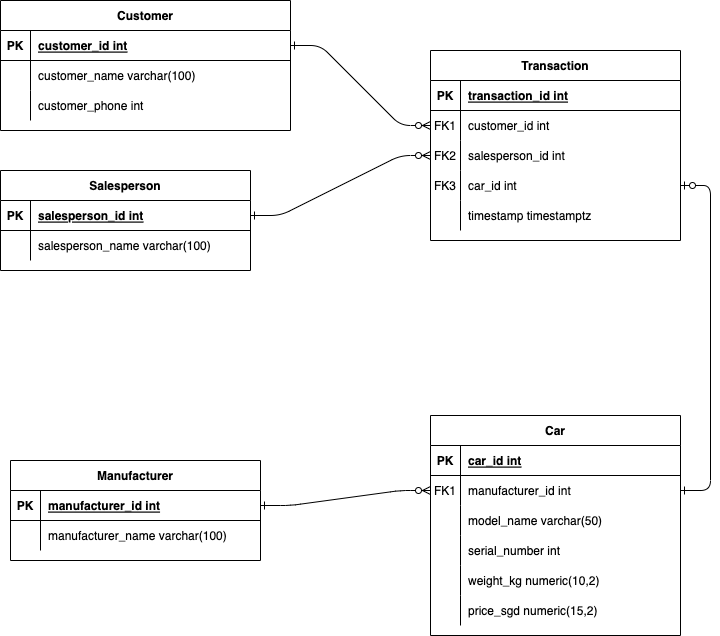

The diagram above was exported from draw.io. Its source (the exported page's mxGraphModel, read from the mxfile embedded in the PNG):
<mxGraphModel dx="1186" dy="654" grid="1" gridSize="10" guides="1" tooltips="1" connect="1" arrows="1" fold="1" page="1" pageScale="1" pageWidth="850" pageHeight="1100" math="0" shadow="0" extFonts="Permanent Marker^https://fonts.googleapis.com/css?family=Permanent+Marker">
  <root>
    <mxCell id="0" />
    <mxCell id="1" parent="0" />
    <mxCell id="C-vyLk0tnHw3VtMMgP7b-1" value="" style="edgeStyle=entityRelationEdgeStyle;endArrow=ERzeroToMany;startArrow=ERone;endFill=1;startFill=0;" parent="1" source="C-vyLk0tnHw3VtMMgP7b-24" target="C-vyLk0tnHw3VtMMgP7b-6" edge="1">
      <mxGeometry width="100" height="100" relative="1" as="geometry">
        <mxPoint x="340" y="720" as="sourcePoint" />
        <mxPoint x="440" y="620" as="targetPoint" />
      </mxGeometry>
    </mxCell>
    <mxCell id="C-vyLk0tnHw3VtMMgP7b-12" value="" style="edgeStyle=entityRelationEdgeStyle;endArrow=ERone;startArrow=ERzeroToOne;endFill=0;startFill=0;exitX=1;exitY=0.5;exitDx=0;exitDy=0;" parent="1" source="gxyI_3uNFDqTagrawUoT-46" target="C-vyLk0tnHw3VtMMgP7b-17" edge="1">
      <mxGeometry width="100" height="100" relative="1" as="geometry">
        <mxPoint x="400" y="180" as="sourcePoint" />
        <mxPoint x="460" y="205" as="targetPoint" />
      </mxGeometry>
    </mxCell>
    <mxCell id="C-vyLk0tnHw3VtMMgP7b-2" value="Transaction" style="shape=table;startSize=30;container=1;collapsible=1;childLayout=tableLayout;fixedRows=1;rowLines=0;fontStyle=1;align=center;resizeLast=1;" parent="1" vertex="1">
      <mxGeometry x="450" y="120" width="250" height="190" as="geometry">
        <mxRectangle x="450" y="120" width="80" height="30" as="alternateBounds" />
      </mxGeometry>
    </mxCell>
    <mxCell id="C-vyLk0tnHw3VtMMgP7b-3" value="" style="shape=partialRectangle;collapsible=0;dropTarget=0;pointerEvents=0;fillColor=none;points=[[0,0.5],[1,0.5]];portConstraint=eastwest;top=0;left=0;right=0;bottom=1;" parent="C-vyLk0tnHw3VtMMgP7b-2" vertex="1">
      <mxGeometry y="30" width="250" height="30" as="geometry" />
    </mxCell>
    <mxCell id="C-vyLk0tnHw3VtMMgP7b-4" value="PK" style="shape=partialRectangle;overflow=hidden;connectable=0;fillColor=none;top=0;left=0;bottom=0;right=0;fontStyle=1;" parent="C-vyLk0tnHw3VtMMgP7b-3" vertex="1">
      <mxGeometry width="30" height="30" as="geometry">
        <mxRectangle width="30" height="30" as="alternateBounds" />
      </mxGeometry>
    </mxCell>
    <mxCell id="C-vyLk0tnHw3VtMMgP7b-5" value="transaction_id int" style="shape=partialRectangle;overflow=hidden;connectable=0;fillColor=none;top=0;left=0;bottom=0;right=0;align=left;spacingLeft=6;fontStyle=5;" parent="C-vyLk0tnHw3VtMMgP7b-3" vertex="1">
      <mxGeometry x="30" width="220" height="30" as="geometry">
        <mxRectangle width="220" height="30" as="alternateBounds" />
      </mxGeometry>
    </mxCell>
    <mxCell id="gxyI_3uNFDqTagrawUoT-49" style="shape=partialRectangle;collapsible=0;dropTarget=0;pointerEvents=0;fillColor=none;points=[[0,0.5],[1,0.5]];portConstraint=eastwest;top=0;left=0;right=0;bottom=0;" vertex="1" parent="C-vyLk0tnHw3VtMMgP7b-2">
      <mxGeometry y="60" width="250" height="30" as="geometry" />
    </mxCell>
    <mxCell id="gxyI_3uNFDqTagrawUoT-50" value="FK1" style="shape=partialRectangle;overflow=hidden;connectable=0;fillColor=none;top=0;left=0;bottom=0;right=0;" vertex="1" parent="gxyI_3uNFDqTagrawUoT-49">
      <mxGeometry width="30" height="30" as="geometry">
        <mxRectangle width="30" height="30" as="alternateBounds" />
      </mxGeometry>
    </mxCell>
    <mxCell id="gxyI_3uNFDqTagrawUoT-51" value="customer_id int" style="shape=partialRectangle;overflow=hidden;connectable=0;fillColor=none;top=0;left=0;bottom=0;right=0;align=left;spacingLeft=6;" vertex="1" parent="gxyI_3uNFDqTagrawUoT-49">
      <mxGeometry x="30" width="220" height="30" as="geometry">
        <mxRectangle width="220" height="30" as="alternateBounds" />
      </mxGeometry>
    </mxCell>
    <mxCell id="C-vyLk0tnHw3VtMMgP7b-6" value="" style="shape=partialRectangle;collapsible=0;dropTarget=0;pointerEvents=0;fillColor=none;points=[[0,0.5],[1,0.5]];portConstraint=eastwest;top=0;left=0;right=0;bottom=0;" parent="C-vyLk0tnHw3VtMMgP7b-2" vertex="1">
      <mxGeometry y="90" width="250" height="30" as="geometry" />
    </mxCell>
    <mxCell id="C-vyLk0tnHw3VtMMgP7b-7" value="FK2" style="shape=partialRectangle;overflow=hidden;connectable=0;fillColor=none;top=0;left=0;bottom=0;right=0;" parent="C-vyLk0tnHw3VtMMgP7b-6" vertex="1">
      <mxGeometry width="30" height="30" as="geometry">
        <mxRectangle width="30" height="30" as="alternateBounds" />
      </mxGeometry>
    </mxCell>
    <mxCell id="C-vyLk0tnHw3VtMMgP7b-8" value="salesperson_id int" style="shape=partialRectangle;overflow=hidden;connectable=0;fillColor=none;top=0;left=0;bottom=0;right=0;align=left;spacingLeft=6;" parent="C-vyLk0tnHw3VtMMgP7b-6" vertex="1">
      <mxGeometry x="30" width="220" height="30" as="geometry">
        <mxRectangle width="220" height="30" as="alternateBounds" />
      </mxGeometry>
    </mxCell>
    <mxCell id="gxyI_3uNFDqTagrawUoT-46" style="shape=partialRectangle;collapsible=0;dropTarget=0;pointerEvents=0;fillColor=none;points=[[0,0.5],[1,0.5]];portConstraint=eastwest;top=0;left=0;right=0;bottom=0;" vertex="1" parent="C-vyLk0tnHw3VtMMgP7b-2">
      <mxGeometry y="120" width="250" height="30" as="geometry" />
    </mxCell>
    <mxCell id="gxyI_3uNFDqTagrawUoT-47" value="FK3" style="shape=partialRectangle;overflow=hidden;connectable=0;fillColor=none;top=0;left=0;bottom=0;right=0;" vertex="1" parent="gxyI_3uNFDqTagrawUoT-46">
      <mxGeometry width="30" height="30" as="geometry">
        <mxRectangle width="30" height="30" as="alternateBounds" />
      </mxGeometry>
    </mxCell>
    <mxCell id="gxyI_3uNFDqTagrawUoT-48" value="car_id int" style="shape=partialRectangle;overflow=hidden;connectable=0;fillColor=none;top=0;left=0;bottom=0;right=0;align=left;spacingLeft=6;" vertex="1" parent="gxyI_3uNFDqTagrawUoT-46">
      <mxGeometry x="30" width="220" height="30" as="geometry">
        <mxRectangle width="220" height="30" as="alternateBounds" />
      </mxGeometry>
    </mxCell>
    <mxCell id="C-vyLk0tnHw3VtMMgP7b-9" value="" style="shape=partialRectangle;collapsible=0;dropTarget=0;pointerEvents=0;fillColor=none;points=[[0,0.5],[1,0.5]];portConstraint=eastwest;top=0;left=0;right=0;bottom=0;" parent="C-vyLk0tnHw3VtMMgP7b-2" vertex="1">
      <mxGeometry y="150" width="250" height="30" as="geometry" />
    </mxCell>
    <mxCell id="C-vyLk0tnHw3VtMMgP7b-10" value="" style="shape=partialRectangle;overflow=hidden;connectable=0;fillColor=none;top=0;left=0;bottom=0;right=0;" parent="C-vyLk0tnHw3VtMMgP7b-9" vertex="1">
      <mxGeometry width="30" height="30" as="geometry">
        <mxRectangle width="30" height="30" as="alternateBounds" />
      </mxGeometry>
    </mxCell>
    <mxCell id="C-vyLk0tnHw3VtMMgP7b-11" value="timestamp timestamptz" style="shape=partialRectangle;overflow=hidden;connectable=0;fillColor=none;top=0;left=0;bottom=0;right=0;align=left;spacingLeft=6;" parent="C-vyLk0tnHw3VtMMgP7b-9" vertex="1">
      <mxGeometry x="30" width="220" height="30" as="geometry">
        <mxRectangle width="220" height="30" as="alternateBounds" />
      </mxGeometry>
    </mxCell>
    <mxCell id="C-vyLk0tnHw3VtMMgP7b-13" value="Car" style="shape=table;startSize=30;container=1;collapsible=1;childLayout=tableLayout;fixedRows=1;rowLines=0;fontStyle=1;align=center;resizeLast=1;" parent="1" vertex="1">
      <mxGeometry x="450" y="485" width="250" height="220" as="geometry" />
    </mxCell>
    <mxCell id="C-vyLk0tnHw3VtMMgP7b-14" value="" style="shape=partialRectangle;collapsible=0;dropTarget=0;pointerEvents=0;fillColor=none;points=[[0,0.5],[1,0.5]];portConstraint=eastwest;top=0;left=0;right=0;bottom=1;" parent="C-vyLk0tnHw3VtMMgP7b-13" vertex="1">
      <mxGeometry y="30" width="250" height="30" as="geometry" />
    </mxCell>
    <mxCell id="C-vyLk0tnHw3VtMMgP7b-15" value="PK" style="shape=partialRectangle;overflow=hidden;connectable=0;fillColor=none;top=0;left=0;bottom=0;right=0;fontStyle=1;" parent="C-vyLk0tnHw3VtMMgP7b-14" vertex="1">
      <mxGeometry width="30" height="30" as="geometry">
        <mxRectangle width="30" height="30" as="alternateBounds" />
      </mxGeometry>
    </mxCell>
    <mxCell id="C-vyLk0tnHw3VtMMgP7b-16" value="car_id int" style="shape=partialRectangle;overflow=hidden;connectable=0;fillColor=none;top=0;left=0;bottom=0;right=0;align=left;spacingLeft=6;fontStyle=5;" parent="C-vyLk0tnHw3VtMMgP7b-14" vertex="1">
      <mxGeometry x="30" width="220" height="30" as="geometry">
        <mxRectangle width="220" height="30" as="alternateBounds" />
      </mxGeometry>
    </mxCell>
    <mxCell id="C-vyLk0tnHw3VtMMgP7b-17" value="" style="shape=partialRectangle;collapsible=0;dropTarget=0;pointerEvents=0;fillColor=none;points=[[0,0.5],[1,0.5]];portConstraint=eastwest;top=0;left=0;right=0;bottom=0;" parent="C-vyLk0tnHw3VtMMgP7b-13" vertex="1">
      <mxGeometry y="60" width="250" height="30" as="geometry" />
    </mxCell>
    <mxCell id="C-vyLk0tnHw3VtMMgP7b-18" value="FK1" style="shape=partialRectangle;overflow=hidden;connectable=0;fillColor=none;top=0;left=0;bottom=0;right=0;" parent="C-vyLk0tnHw3VtMMgP7b-17" vertex="1">
      <mxGeometry width="30" height="30" as="geometry">
        <mxRectangle width="30" height="30" as="alternateBounds" />
      </mxGeometry>
    </mxCell>
    <mxCell id="C-vyLk0tnHw3VtMMgP7b-19" value="manufacturer_id int" style="shape=partialRectangle;overflow=hidden;connectable=0;fillColor=none;top=0;left=0;bottom=0;right=0;align=left;spacingLeft=6;" parent="C-vyLk0tnHw3VtMMgP7b-17" vertex="1">
      <mxGeometry x="30" width="220" height="30" as="geometry">
        <mxRectangle width="220" height="30" as="alternateBounds" />
      </mxGeometry>
    </mxCell>
    <mxCell id="C-vyLk0tnHw3VtMMgP7b-20" value="" style="shape=partialRectangle;collapsible=0;dropTarget=0;pointerEvents=0;fillColor=none;points=[[0,0.5],[1,0.5]];portConstraint=eastwest;top=0;left=0;right=0;bottom=0;" parent="C-vyLk0tnHw3VtMMgP7b-13" vertex="1">
      <mxGeometry y="90" width="250" height="30" as="geometry" />
    </mxCell>
    <mxCell id="C-vyLk0tnHw3VtMMgP7b-21" value="" style="shape=partialRectangle;overflow=hidden;connectable=0;fillColor=none;top=0;left=0;bottom=0;right=0;" parent="C-vyLk0tnHw3VtMMgP7b-20" vertex="1">
      <mxGeometry width="30" height="30" as="geometry">
        <mxRectangle width="30" height="30" as="alternateBounds" />
      </mxGeometry>
    </mxCell>
    <mxCell id="C-vyLk0tnHw3VtMMgP7b-22" value="model_name varchar(50)" style="shape=partialRectangle;overflow=hidden;connectable=0;fillColor=none;top=0;left=0;bottom=0;right=0;align=left;spacingLeft=6;" parent="C-vyLk0tnHw3VtMMgP7b-20" vertex="1">
      <mxGeometry x="30" width="220" height="30" as="geometry">
        <mxRectangle width="220" height="30" as="alternateBounds" />
      </mxGeometry>
    </mxCell>
    <mxCell id="gxyI_3uNFDqTagrawUoT-66" style="shape=partialRectangle;collapsible=0;dropTarget=0;pointerEvents=0;fillColor=none;points=[[0,0.5],[1,0.5]];portConstraint=eastwest;top=0;left=0;right=0;bottom=0;" vertex="1" parent="C-vyLk0tnHw3VtMMgP7b-13">
      <mxGeometry y="120" width="250" height="30" as="geometry" />
    </mxCell>
    <mxCell id="gxyI_3uNFDqTagrawUoT-67" style="shape=partialRectangle;overflow=hidden;connectable=0;fillColor=none;top=0;left=0;bottom=0;right=0;" vertex="1" parent="gxyI_3uNFDqTagrawUoT-66">
      <mxGeometry width="30" height="30" as="geometry">
        <mxRectangle width="30" height="30" as="alternateBounds" />
      </mxGeometry>
    </mxCell>
    <mxCell id="gxyI_3uNFDqTagrawUoT-68" value="serial_number int" style="shape=partialRectangle;overflow=hidden;connectable=0;fillColor=none;top=0;left=0;bottom=0;right=0;align=left;spacingLeft=6;" vertex="1" parent="gxyI_3uNFDqTagrawUoT-66">
      <mxGeometry x="30" width="220" height="30" as="geometry">
        <mxRectangle width="220" height="30" as="alternateBounds" />
      </mxGeometry>
    </mxCell>
    <mxCell id="gxyI_3uNFDqTagrawUoT-63" style="shape=partialRectangle;collapsible=0;dropTarget=0;pointerEvents=0;fillColor=none;points=[[0,0.5],[1,0.5]];portConstraint=eastwest;top=0;left=0;right=0;bottom=0;" vertex="1" parent="C-vyLk0tnHw3VtMMgP7b-13">
      <mxGeometry y="150" width="250" height="30" as="geometry" />
    </mxCell>
    <mxCell id="gxyI_3uNFDqTagrawUoT-64" style="shape=partialRectangle;overflow=hidden;connectable=0;fillColor=none;top=0;left=0;bottom=0;right=0;" vertex="1" parent="gxyI_3uNFDqTagrawUoT-63">
      <mxGeometry width="30" height="30" as="geometry">
        <mxRectangle width="30" height="30" as="alternateBounds" />
      </mxGeometry>
    </mxCell>
    <mxCell id="gxyI_3uNFDqTagrawUoT-65" value="weight_kg numeric(10,2)" style="shape=partialRectangle;overflow=hidden;connectable=0;fillColor=none;top=0;left=0;bottom=0;right=0;align=left;spacingLeft=6;" vertex="1" parent="gxyI_3uNFDqTagrawUoT-63">
      <mxGeometry x="30" width="220" height="30" as="geometry">
        <mxRectangle width="220" height="30" as="alternateBounds" />
      </mxGeometry>
    </mxCell>
    <mxCell id="gxyI_3uNFDqTagrawUoT-60" style="shape=partialRectangle;collapsible=0;dropTarget=0;pointerEvents=0;fillColor=none;points=[[0,0.5],[1,0.5]];portConstraint=eastwest;top=0;left=0;right=0;bottom=0;" vertex="1" parent="C-vyLk0tnHw3VtMMgP7b-13">
      <mxGeometry y="180" width="250" height="30" as="geometry" />
    </mxCell>
    <mxCell id="gxyI_3uNFDqTagrawUoT-61" style="shape=partialRectangle;overflow=hidden;connectable=0;fillColor=none;top=0;left=0;bottom=0;right=0;" vertex="1" parent="gxyI_3uNFDqTagrawUoT-60">
      <mxGeometry width="30" height="30" as="geometry">
        <mxRectangle width="30" height="30" as="alternateBounds" />
      </mxGeometry>
    </mxCell>
    <mxCell id="gxyI_3uNFDqTagrawUoT-62" value="price_sgd numeric(15,2)" style="shape=partialRectangle;overflow=hidden;connectable=0;fillColor=none;top=0;left=0;bottom=0;right=0;align=left;spacingLeft=6;" vertex="1" parent="gxyI_3uNFDqTagrawUoT-60">
      <mxGeometry x="30" width="220" height="30" as="geometry">
        <mxRectangle width="220" height="30" as="alternateBounds" />
      </mxGeometry>
    </mxCell>
    <mxCell id="C-vyLk0tnHw3VtMMgP7b-23" value="Salesperson" style="shape=table;startSize=30;container=1;collapsible=1;childLayout=tableLayout;fixedRows=1;rowLines=0;fontStyle=1;align=center;resizeLast=1;" parent="1" vertex="1">
      <mxGeometry x="20" y="240" width="250" height="100" as="geometry" />
    </mxCell>
    <mxCell id="C-vyLk0tnHw3VtMMgP7b-24" value="" style="shape=partialRectangle;collapsible=0;dropTarget=0;pointerEvents=0;fillColor=none;points=[[0,0.5],[1,0.5]];portConstraint=eastwest;top=0;left=0;right=0;bottom=1;" parent="C-vyLk0tnHw3VtMMgP7b-23" vertex="1">
      <mxGeometry y="30" width="250" height="30" as="geometry" />
    </mxCell>
    <mxCell id="C-vyLk0tnHw3VtMMgP7b-25" value="PK" style="shape=partialRectangle;overflow=hidden;connectable=0;fillColor=none;top=0;left=0;bottom=0;right=0;fontStyle=1;" parent="C-vyLk0tnHw3VtMMgP7b-24" vertex="1">
      <mxGeometry width="30" height="30" as="geometry">
        <mxRectangle width="30" height="30" as="alternateBounds" />
      </mxGeometry>
    </mxCell>
    <mxCell id="C-vyLk0tnHw3VtMMgP7b-26" value="salesperson_id int" style="shape=partialRectangle;overflow=hidden;connectable=0;fillColor=none;top=0;left=0;bottom=0;right=0;align=left;spacingLeft=6;fontStyle=5;" parent="C-vyLk0tnHw3VtMMgP7b-24" vertex="1">
      <mxGeometry x="30" width="220" height="30" as="geometry">
        <mxRectangle width="220" height="30" as="alternateBounds" />
      </mxGeometry>
    </mxCell>
    <mxCell id="C-vyLk0tnHw3VtMMgP7b-27" value="" style="shape=partialRectangle;collapsible=0;dropTarget=0;pointerEvents=0;fillColor=none;points=[[0,0.5],[1,0.5]];portConstraint=eastwest;top=0;left=0;right=0;bottom=0;" parent="C-vyLk0tnHw3VtMMgP7b-23" vertex="1">
      <mxGeometry y="60" width="250" height="30" as="geometry" />
    </mxCell>
    <mxCell id="C-vyLk0tnHw3VtMMgP7b-28" value="" style="shape=partialRectangle;overflow=hidden;connectable=0;fillColor=none;top=0;left=0;bottom=0;right=0;" parent="C-vyLk0tnHw3VtMMgP7b-27" vertex="1">
      <mxGeometry width="30" height="30" as="geometry">
        <mxRectangle width="30" height="30" as="alternateBounds" />
      </mxGeometry>
    </mxCell>
    <mxCell id="C-vyLk0tnHw3VtMMgP7b-29" value="salesperson_name varchar(100)" style="shape=partialRectangle;overflow=hidden;connectable=0;fillColor=none;top=0;left=0;bottom=0;right=0;align=left;spacingLeft=6;" parent="C-vyLk0tnHw3VtMMgP7b-27" vertex="1">
      <mxGeometry x="30" width="220" height="30" as="geometry">
        <mxRectangle width="220" height="30" as="alternateBounds" />
      </mxGeometry>
    </mxCell>
    <mxCell id="gxyI_3uNFDqTagrawUoT-14" value="" style="shape=tableRow;horizontal=0;startSize=0;swimlaneHead=0;swimlaneBody=0;fillColor=none;collapsible=0;dropTarget=0;points=[[0,0.5],[1,0.5]];portConstraint=eastwest;top=0;left=0;right=0;bottom=0;" vertex="1" parent="1">
      <mxGeometry x="130" y="490" width="180" height="30" as="geometry" />
    </mxCell>
    <mxCell id="gxyI_3uNFDqTagrawUoT-15" value="" style="shape=partialRectangle;connectable=0;fillColor=none;top=0;left=0;bottom=0;right=0;editable=1;overflow=hidden;" vertex="1" parent="gxyI_3uNFDqTagrawUoT-14">
      <mxGeometry width="30" height="30" as="geometry">
        <mxRectangle width="30" height="30" as="alternateBounds" />
      </mxGeometry>
    </mxCell>
    <mxCell id="gxyI_3uNFDqTagrawUoT-23" value="Manufacturer" style="shape=table;startSize=30;container=1;collapsible=1;childLayout=tableLayout;fixedRows=1;rowLines=0;fontStyle=1;align=center;resizeLast=1;" vertex="1" parent="1">
      <mxGeometry x="30" y="530" width="250" height="100" as="geometry" />
    </mxCell>
    <mxCell id="gxyI_3uNFDqTagrawUoT-24" value="" style="shape=tableRow;horizontal=0;startSize=0;swimlaneHead=0;swimlaneBody=0;fillColor=none;collapsible=0;dropTarget=0;points=[[0,0.5],[1,0.5]];portConstraint=eastwest;top=0;left=0;right=0;bottom=1;" vertex="1" parent="gxyI_3uNFDqTagrawUoT-23">
      <mxGeometry y="30" width="250" height="30" as="geometry" />
    </mxCell>
    <mxCell id="gxyI_3uNFDqTagrawUoT-25" value="PK" style="shape=partialRectangle;connectable=0;fillColor=none;top=0;left=0;bottom=0;right=0;fontStyle=1;overflow=hidden;" vertex="1" parent="gxyI_3uNFDqTagrawUoT-24">
      <mxGeometry width="30" height="30" as="geometry">
        <mxRectangle width="30" height="30" as="alternateBounds" />
      </mxGeometry>
    </mxCell>
    <mxCell id="gxyI_3uNFDqTagrawUoT-26" value="manufacturer_id int" style="shape=partialRectangle;connectable=0;fillColor=none;top=0;left=0;bottom=0;right=0;align=left;spacingLeft=6;fontStyle=5;overflow=hidden;" vertex="1" parent="gxyI_3uNFDqTagrawUoT-24">
      <mxGeometry x="30" width="220" height="30" as="geometry">
        <mxRectangle width="220" height="30" as="alternateBounds" />
      </mxGeometry>
    </mxCell>
    <mxCell id="gxyI_3uNFDqTagrawUoT-27" value="" style="shape=tableRow;horizontal=0;startSize=0;swimlaneHead=0;swimlaneBody=0;fillColor=none;collapsible=0;dropTarget=0;points=[[0,0.5],[1,0.5]];portConstraint=eastwest;top=0;left=0;right=0;bottom=0;" vertex="1" parent="gxyI_3uNFDqTagrawUoT-23">
      <mxGeometry y="60" width="250" height="30" as="geometry" />
    </mxCell>
    <mxCell id="gxyI_3uNFDqTagrawUoT-28" value="" style="shape=partialRectangle;connectable=0;fillColor=none;top=0;left=0;bottom=0;right=0;editable=1;overflow=hidden;" vertex="1" parent="gxyI_3uNFDqTagrawUoT-27">
      <mxGeometry width="30" height="30" as="geometry">
        <mxRectangle width="30" height="30" as="alternateBounds" />
      </mxGeometry>
    </mxCell>
    <mxCell id="gxyI_3uNFDqTagrawUoT-29" value="manufacturer_name varchar(100)" style="shape=partialRectangle;connectable=0;fillColor=none;top=0;left=0;bottom=0;right=0;align=left;spacingLeft=6;overflow=hidden;" vertex="1" parent="gxyI_3uNFDqTagrawUoT-27">
      <mxGeometry x="30" width="220" height="30" as="geometry">
        <mxRectangle width="220" height="30" as="alternateBounds" />
      </mxGeometry>
    </mxCell>
    <mxCell id="gxyI_3uNFDqTagrawUoT-38" value="" style="edgeStyle=entityRelationEdgeStyle;endArrow=ERzeroToMany;startArrow=ERone;endFill=1;startFill=0;entryX=0;entryY=0.5;entryDx=0;entryDy=0;exitX=1;exitY=0.5;exitDx=0;exitDy=0;" edge="1" parent="1" source="gxyI_3uNFDqTagrawUoT-24" target="C-vyLk0tnHw3VtMMgP7b-17">
      <mxGeometry width="100" height="100" relative="1" as="geometry">
        <mxPoint x="260" y="439.5" as="sourcePoint" />
        <mxPoint x="400" y="439.5" as="targetPoint" />
      </mxGeometry>
    </mxCell>
    <mxCell id="gxyI_3uNFDqTagrawUoT-39" value="Customer" style="shape=table;startSize=30;container=1;collapsible=1;childLayout=tableLayout;fixedRows=1;rowLines=0;fontStyle=1;align=center;resizeLast=1;" vertex="1" parent="1">
      <mxGeometry x="20" y="70" width="290" height="130" as="geometry" />
    </mxCell>
    <mxCell id="gxyI_3uNFDqTagrawUoT-40" value="" style="shape=partialRectangle;collapsible=0;dropTarget=0;pointerEvents=0;fillColor=none;points=[[0,0.5],[1,0.5]];portConstraint=eastwest;top=0;left=0;right=0;bottom=1;" vertex="1" parent="gxyI_3uNFDqTagrawUoT-39">
      <mxGeometry y="30" width="290" height="30" as="geometry" />
    </mxCell>
    <mxCell id="gxyI_3uNFDqTagrawUoT-41" value="PK" style="shape=partialRectangle;overflow=hidden;connectable=0;fillColor=none;top=0;left=0;bottom=0;right=0;fontStyle=1;" vertex="1" parent="gxyI_3uNFDqTagrawUoT-40">
      <mxGeometry width="30" height="30" as="geometry">
        <mxRectangle width="30" height="30" as="alternateBounds" />
      </mxGeometry>
    </mxCell>
    <mxCell id="gxyI_3uNFDqTagrawUoT-42" value="customer_id int" style="shape=partialRectangle;overflow=hidden;connectable=0;fillColor=none;top=0;left=0;bottom=0;right=0;align=left;spacingLeft=6;fontStyle=5;" vertex="1" parent="gxyI_3uNFDqTagrawUoT-40">
      <mxGeometry x="30" width="260" height="30" as="geometry">
        <mxRectangle width="260" height="30" as="alternateBounds" />
      </mxGeometry>
    </mxCell>
    <mxCell id="gxyI_3uNFDqTagrawUoT-43" value="" style="shape=partialRectangle;collapsible=0;dropTarget=0;pointerEvents=0;fillColor=none;points=[[0,0.5],[1,0.5]];portConstraint=eastwest;top=0;left=0;right=0;bottom=0;" vertex="1" parent="gxyI_3uNFDqTagrawUoT-39">
      <mxGeometry y="60" width="290" height="30" as="geometry" />
    </mxCell>
    <mxCell id="gxyI_3uNFDqTagrawUoT-44" value="" style="shape=partialRectangle;overflow=hidden;connectable=0;fillColor=none;top=0;left=0;bottom=0;right=0;" vertex="1" parent="gxyI_3uNFDqTagrawUoT-43">
      <mxGeometry width="30" height="30" as="geometry">
        <mxRectangle width="30" height="30" as="alternateBounds" />
      </mxGeometry>
    </mxCell>
    <mxCell id="gxyI_3uNFDqTagrawUoT-45" value="customer_name varchar(100)" style="shape=partialRectangle;overflow=hidden;connectable=0;fillColor=none;top=0;left=0;bottom=0;right=0;align=left;spacingLeft=6;" vertex="1" parent="gxyI_3uNFDqTagrawUoT-43">
      <mxGeometry x="30" width="260" height="30" as="geometry">
        <mxRectangle width="260" height="30" as="alternateBounds" />
      </mxGeometry>
    </mxCell>
    <mxCell id="gxyI_3uNFDqTagrawUoT-69" style="shape=partialRectangle;collapsible=0;dropTarget=0;pointerEvents=0;fillColor=none;points=[[0,0.5],[1,0.5]];portConstraint=eastwest;top=0;left=0;right=0;bottom=0;" vertex="1" parent="gxyI_3uNFDqTagrawUoT-39">
      <mxGeometry y="90" width="290" height="30" as="geometry" />
    </mxCell>
    <mxCell id="gxyI_3uNFDqTagrawUoT-70" style="shape=partialRectangle;overflow=hidden;connectable=0;fillColor=none;top=0;left=0;bottom=0;right=0;" vertex="1" parent="gxyI_3uNFDqTagrawUoT-69">
      <mxGeometry width="30" height="30" as="geometry">
        <mxRectangle width="30" height="30" as="alternateBounds" />
      </mxGeometry>
    </mxCell>
    <mxCell id="gxyI_3uNFDqTagrawUoT-71" value="customer_phone int" style="shape=partialRectangle;overflow=hidden;connectable=0;fillColor=none;top=0;left=0;bottom=0;right=0;align=left;spacingLeft=6;" vertex="1" parent="gxyI_3uNFDqTagrawUoT-69">
      <mxGeometry x="30" width="260" height="30" as="geometry">
        <mxRectangle width="260" height="30" as="alternateBounds" />
      </mxGeometry>
    </mxCell>
    <mxCell id="gxyI_3uNFDqTagrawUoT-52" value="" style="edgeStyle=entityRelationEdgeStyle;endArrow=ERzeroToMany;startArrow=ERone;endFill=1;startFill=0;exitX=1;exitY=0.5;exitDx=0;exitDy=0;entryX=0;entryY=0.5;entryDx=0;entryDy=0;" edge="1" parent="1" source="gxyI_3uNFDqTagrawUoT-40" target="gxyI_3uNFDqTagrawUoT-49">
      <mxGeometry width="100" height="100" relative="1" as="geometry">
        <mxPoint x="290" y="150" as="sourcePoint" />
        <mxPoint x="470" as="targetPoint" />
      </mxGeometry>
    </mxCell>
  </root>
</mxGraphModel>